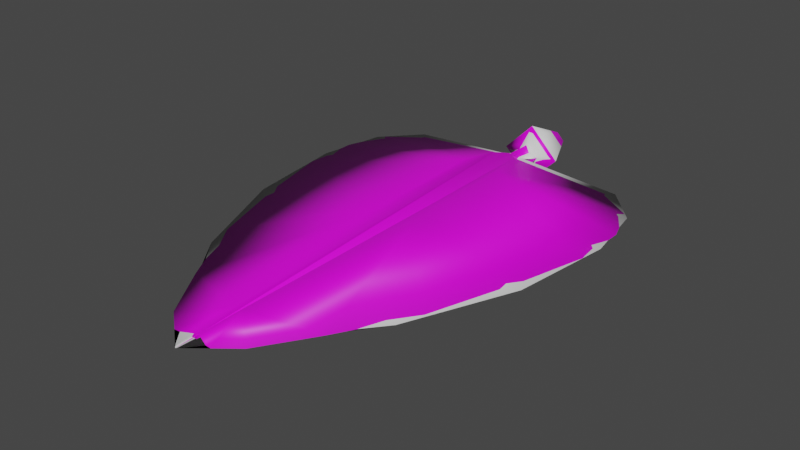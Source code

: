 # Source: FE_leaves_palm_01a_24.blend  (saved by Blender 3.0.42; exported with 4.5.12 LTS)
import bpy
from mathutils import Matrix  # noqa: F401  (used for matrix-valued properties, if any)

bpy.ops.wm.read_factory_settings(use_empty=True)
scene = bpy.context.scene
scene.name = 'Scene'

# ---- collections
col_collection = bpy.data.collections.new('Collection'); scene.collection.children.link(col_collection)

# ---- images (referenced by path relative to the original .blend; pixels are not part of the script)
import os
ASSET_DIR = os.environ.get("B2B_ASSET_DIR", "")  # directory of the original .blend (textures are referenced by path, not embedded)
HERE = os.path.dirname(os.path.abspath(__file__))  # packed textures are extracted next to this script under _unpacked/

def load_image(name, relpath, width, height, colorspace="sRGB"):
    """Load a texture the original file referenced (path relative to the .blend, or extracted next to this script)."""
    p = next((c for c in (os.path.join(HERE, relpath), os.path.join(ASSET_DIR, relpath)) if relpath and os.path.exists(c)), "")
    if p:
        img = bpy.data.images.load(p, check_existing=True)
        img.name = name
    else:  # same state as the original file: an image datablock whose file is absent (Cycles renders it pink)
        img = bpy.data.images.new(name, width, height)
        img.source = "FILE"
        img.filepath = "//" + (relpath or name)
    img.colorspace_settings.name = colorspace
    return img
img_fe_leaves_palm_03__tintmask_rw4_copy_png = load_image('FE_leaves_palm_03__tintMask.rw4 copy.png', 'FE_leaves_palm_03__tintMask.rw4 copy.png', 1024, 1024, 'sRGB')

# ---- materials (node trees are filled in below, after node groups)
mat_material_001 = bpy.data.materials.new('Material.001')
mat_material_001.use_transparent_shadow = False

# ---- material node trees
mat_material_001.use_nodes = True; mat_material_001.node_tree.nodes.clear()
_N = mat_material_001.node_tree.nodes; _L = mat_material_001.node_tree.links
n0 = _N.new('ShaderNodeBsdfPrincipled'); n0.name = 'Principled BSDF'; n0.location = (10, 300)
n0.distribution = 'GGX'
n0.subsurface_method = 'RANDOM_WALK_SKIN'
n0.inputs[3].default_value = 1.45
n0.inputs[27].default_value = (0.0, 0.0, 0.0, 1.0)
n0.inputs[28].default_value = 1.0
n1 = _N.new('ShaderNodeOutputMaterial'); n1.name = 'Material Output'; n1.location = (300, 300)
n2 = _N.new('ShaderNodeTexImage'); n2.name = 'Image Texture'; n2.location = (-280, 275)
n2.image = img_fe_leaves_palm_03__tintmask_rw4_copy_png
_L.new(n0.outputs[0], n1.inputs[0])
_L.new(n2.outputs[0], n0.inputs[0])
n1.is_active_output = True

# ---- world
world_world = bpy.data.worlds.new('World'); scene.world = world_world
world_world.use_nodes = True; world_world.node_tree.nodes.clear()
_N = world_world.node_tree.nodes; _L = world_world.node_tree.links
n0 = _N.new('ShaderNodeOutputWorld'); n0.name = 'World Output'; n0.location = (300, 300)
n1 = _N.new('ShaderNodeBackground'); n1.name = 'Background'; n1.location = (10, 300)
n1.inputs[0].default_value = (0.05088, 0.05088, 0.05088, 1.0)
_L.new(n1.outputs[0], n0.inputs[0])
n0.is_active_output = True
world_world.color = (0.05088, 0.05088, 0.05088)
world_world.use_sun_shadow = False
world_world.sun_shadow_jitter_overblur = 0.0

# ---- meshes
me_plane = bpy.data.meshes.new('Plane')
me_plane.from_pydata([(0.0, -0.2315, 0.05825), (0.05574, -0.2315, 0.0), (0.0, 0.1698, 0.03594), (0.03594, 0.1698, 0.0), (0.5473, -0.2315, 0.0), (0.7362, -0.5338, 0.0), (0.7362, -0.7956, 0.0), (0.6814, -1.098, 0.0), (0.5263, -1.527, 0.0), (0.3427, -1.849, 0.0), (0.1897, -2.086, 0.0), (0.0, -2.239, 0.0), (0.6697, -0.3451, 0.0), (0.09487, -2.162, 0.0), (0.09152, -0.4735, 0.07854), (0.05252, -0.284, 0.0673), (0.05574, -0.284, 0.0673), (0.09615, -1.062, 0.05902), (0.01431, -1.936, 0.02056), (0.0, -2.129, 0.003725), (0.0, -2.155, 0.0), (0.0, -0.0932, 0.05825), (0.05574, -0.0932, 0.0), (0.141, -0.062, 0.0), (0.0, -0.062, 0.141), (-0.05574, -0.2315, 0.0), (-0.03594, 0.1698, 0.0), (-0.5473, -0.2315, 0.0), (-0.7362, -0.5338, 0.0), (-0.7362, -0.7956, 0.0), (-0.6814, -1.098, 0.0), (-0.5263, -1.527, 0.0), (-0.3427, -1.849, 0.0), (-0.1897, -2.086, 0.0), (-0.6697, -0.3451, 0.0), (-0.09487, -2.162, 0.0), (-0.09615, -0.4735, 0.07854), (-0.05252, -0.284, 0.0673), (-0.05574, -0.284, 0.0673), (-0.09615, -1.062, 0.05902), (-0.01431, -1.936, 0.02056), (-0.05574, -0.0932, 0.0), (-0.141, -0.062, 0.0), (0.0, -0.2315, -0.05825), (0.0, 0.1698, -0.03594), (0.0, -0.4735, 5.96e-09), (0.0, -0.284, 5.96e-09), (0.0, -1.062, 5.96e-09), (0.0, -1.936, 1.49e-09), (0.0, -2.129, -0.003725), (0.0, -0.0932, -0.05825), (0.0, -0.062, -0.141), (0.0, -0.7679, 5.96e-09), (0.0, -0.397, 5.601e-09), (0.0, -0.284, 1.192e-08)], [], [(24, 23, 3, 2), (15, 16, 1, 0), (16, 14, 4, 1), (14, 5, 12), (14, 17, 6, 5), (17, 7, 6), (17, 8, 7), (17, 18, 9, 8), (18, 10, 9), (19, 20, 11, 13), (20, 15, 0, 11), (14, 12, 4), (18, 19, 13, 10), (14, 16, 15, 20, 19, 18, 17), (0, 1, 22, 21), (21, 22, 23, 24), (24, 2, 26, 42), (37, 0, 25, 38), (38, 25, 27, 36), (36, 34, 28), (36, 28, 29, 39), (39, 29, 30), (39, 30, 31), (39, 31, 32, 40), (40, 32, 33), (19, 35, 11, 20), (20, 11, 0, 37), (36, 27, 34), (40, 33, 35, 19), (36, 39, 40, 19, 20, 37, 38), (0, 21, 41, 25), (21, 24, 42, 41), (51, 44, 3, 23), (46, 43, 1), (46, 1, 4, 45), (45, 12, 5), (45, 5, 6, 47, 52), (47, 6, 7), (47, 7, 8), (47, 8, 9, 48), (48, 9, 10), (49, 13, 11, 20), (53, 54, 43, 46), (45, 4, 12), (48, 10, 13, 49), (45, 52, 47, 48, 49, 20, 53, 46), (43, 50, 22, 1), (50, 51, 23, 22), (51, 42, 26, 44), (46, 25, 43), (46, 45, 27, 25), (45, 28, 34), (45, 52, 47, 29, 28), (47, 30, 29), (47, 31, 30), (47, 48, 32, 31), (48, 33, 32), (49, 20, 11, 35), (45, 34, 27), (48, 49, 35, 33), (43, 25, 41, 50), (50, 41, 42, 51), (20, 11, 54, 53)])
me_plane.polygons.foreach_set('use_smooth', [True] * 63)
_uv = me_plane.uv_layers.new(name='UVMap')
_uv.uv.foreach_set('vector', [0.3137, 0.8714, 0.3739, 0.8714, 0.3358, 0.9473, 0.3137, 0.9473, 0.3268, 0.8064, 0.3276, 0.8065, 0.3311, 0.8187, 0.3122, 0.8187, 0.3133, 0.7967, 0.3133, 0.7226, 0.523, 0.8164, 0.3122, 0.8187, 0.3133, 0.7226, 0.5967, 0.6975, 0.5707, 0.7716, 0.3133, 0.7226, 0.3124, 0.4907, 0.5969, 0.5949, 0.5967, 0.6975, 0.3124, 0.4907, 0.5758, 0.4762, 0.5969, 0.5949, 0.3124, 0.4907, 0.5158, 0.3076, 0.5758, 0.4762, 0.3124, 0.4907, 0.3133, 0.1463, 0.4445, 0.1811, 0.5158, 0.3076, 0.3133, 0.1463, 0.3851, 0.08763, 0.4445, 0.1811, 0.3108, 0.07027, 0.3109, 0.05985, 0.3112, 0.02721, 0.3481, 0.05746, 0.319, 0.04766, 0.3268, 0.8064, 0.3122, 0.8187, 0.3112, 0.02721, 0.3133, 0.7226, 0.5707, 0.7716, 0.523, 0.8164, 0.3133, 0.1463, 0.3108, 0.07027, 0.3481, 0.05746, 0.3851, 0.08763, 0.3317, 0.1604, 0.3227, 0.08851, 0.3216, 0.08877, 0.3216, 0.8007, 0.3238, 0.7908, 0.3308, 0.717, 0.3341, 0.3843, 0.3132, 0.8285, 0.3403, 0.8286, 0.3461, 0.8544, 0.3137, 0.8544, 0.3137, 0.8544, 0.3461, 0.8544, 0.3739, 0.8714, 0.3137, 0.8714, 0.3137, 0.8714, 0.3137, 0.9473, 0.2938, 0.9473, 0.2545, 0.8714, 0.3015, 0.8073, 0.3122, 0.8187, 0.2984, 0.8188, 0.3009, 0.8073, 0.3133, 0.7967, 0.3122, 0.8187, 0.1022, 0.821, 0.3133, 0.7226, 0.3133, 0.7226, 0.05419, 0.7758, 0.02797, 0.7013, 0.3133, 0.7226, 0.02797, 0.7013, 0.02776, 0.5979, 0.3124, 0.4907, 0.3124, 0.4907, 0.02776, 0.5979, 0.04899, 0.4784, 0.3124, 0.4907, 0.04899, 0.4784, 0.1094, 0.3087, 0.3124, 0.4907, 0.1094, 0.3087, 0.1812, 0.1813, 0.3133, 0.1463, 0.3133, 0.1463, 0.1812, 0.1813, 0.241, 0.08724, 0.3108, 0.07027, 0.2783, 0.05686, 0.3112, 0.02721, 0.3109, 0.05985, 0.3033, 0.0493, 0.3112, 0.02721, 0.3122, 0.8187, 0.3015, 0.8073, 0.3133, 0.7226, 0.1022, 0.821, 0.05419, 0.7758, 0.3133, 0.1463, 0.241, 0.08724, 0.2783, 0.05686, 0.3108, 0.07027, 0.2918, 0.744, 0.2897, 0.5562, 0.2913, 0.2773, 0.295, 0.1362, 0.299, 0.08858, 0.2992, 0.8185, 0.2984, 0.8188, 0.3132, 0.8285, 0.3137, 0.8544, 0.2823, 0.8544, 0.2895, 0.8287, 0.3137, 0.8544, 0.3137, 0.8714, 0.2545, 0.8714, 0.2823, 0.8544, 0.76, 0.06799, 0.76, 0.01306, 0.7408, 0.01306, 0.7145, 0.06849, 0.76, 0.1207, 0.76, 0.1047, 0.7313, 0.1047, 0.76, 0.1207, 0.7313, 0.1047, 0.5874, 0.1075, 0.76, 0.1795, 0.76, 0.1795, 0.5501, 0.1435, 0.5305, 0.2024, 0.76, 0.1795, 0.5305, 0.2024, 0.5278, 0.2837, 0.7582, 0.3622, 0.7582, 0.2709, 0.7582, 0.3622, 0.5278, 0.2837, 0.5465, 0.3772, 0.7582, 0.3622, 0.5465, 0.3772, 0.5971, 0.5095, 0.7582, 0.3622, 0.5971, 0.5095, 0.6515, 0.6082, 0.76, 0.6333, 0.76, 0.6333, 0.6515, 0.6082, 0.7003, 0.681, 0.76, 0.6932, 0.7302, 0.7041, 0.76, 0.7273, 0.76, 0.7015, 0.8639, 0.08783, 0.857, 0.07798, 0.8761, 9.847e-05, 0.8581, 0.07925, 0.76, 0.1795, 0.5874, 0.1075, 0.5501, 0.1435, 0.76, 0.6333, 0.7003, 0.681, 0.7302, 0.7041, 0.76, 0.6932, 0.8628, 0.08577, 0.8651, 0.08907, 0.8662, 0.09074, 0.8672, 0.09245, 0.87, 0.09642, 0.8703, 0.09702, 0.8639, 0.08783, 0.8581, 0.07925, 0.76, 0.1047, 0.76, 0.0869, 0.7309, 0.0869, 0.7313, 0.1047, 0.76, 0.0869, 0.76, 0.06799, 0.7145, 0.06849, 0.7309, 0.0869, 0.76, 0.06799, 0.8055, 0.06849, 0.7791, 0.01306, 0.76, 0.01306, 0.76, 0.1207, 0.7887, 0.1047, 0.76, 0.1047, 0.76, 0.1207, 0.76, 0.1795, 0.9326, 0.1075, 0.7887, 0.1047, 0.76, 0.1795, 0.9895, 0.2024, 0.9699, 0.1435, 0.76, 0.1795, 0.7582, 0.2709, 0.7582, 0.3622, 0.9887, 0.2837, 0.9895, 0.2024, 0.7582, 0.3622, 0.9699, 0.3772, 0.9887, 0.2837, 0.7582, 0.3622, 0.9193, 0.5095, 0.9699, 0.3772, 0.7582, 0.3622, 0.76, 0.6333, 0.8685, 0.6082, 0.9193, 0.5095, 0.76, 0.6333, 0.8197, 0.681, 0.8685, 0.6082, 0.76, 0.6932, 0.76, 0.7015, 0.76, 0.7273, 0.7898, 0.7041, 0.76, 0.1795, 0.9699, 0.1435, 0.9326, 0.1075, 0.76, 0.6333, 0.76, 0.6932, 0.7898, 0.7041, 0.8197, 0.681, 0.76, 0.1047, 0.7887, 0.1047, 0.7891, 0.0869, 0.76, 0.0869, 0.76, 0.0869, 0.7891, 0.0869, 0.8055, 0.06849, 0.76, 0.06799, 0.8703, 0.09702, 0.8761, 0.1061, 0.857, 0.07798, 0.8639, 0.08783])
me_plane.materials.append(mat_material_001)
me_plane.use_remesh_fix_poles = True
me_plane.use_remesh_preserve_attributes = False
me_plane.update()
me_plane_001 = bpy.data.meshes.new('Plane.001')
me_plane_001.from_pydata([(0.0, -1.039, 0.0), (0.1553, -0.8841, 0.0), (0.0, 1.0, 0.03923), (0.539, 1.0, 0.0), (0.0, 0.8131, 0.0), (0.0, 0.5029, 0.0), (0.0, 0.03261, 0.0), (0.0, -0.4413, 0.0), (0.4861, -0.4421, 0.0), (0.6904, 0.04516, 0.0), (0.7508, 0.5176, 0.0), (0.6958, 0.8268, 0.0), (0.02153, -1.017, 0.0), (0.0549, 1.0, 0.03235), (0.05687, -0.4414, 0.0159), (0.07334, 0.03435, 0.03409), (0.08547, 0.5049, 0.05276), (0.08002, 0.815, 0.05276), (0.01077, -1.028, 0.0), (0.03671, 0.814, 0.01188), (0.04052, 0.5039, 0.01188), (0.03634, 0.03348, 0.01188), (0.02218, -0.4414, 0.001029), (0.02585, 1.0, 0.03365), (0.0, 1.106, 0.06015), (0.0549, 1.106, 0.0), (0.0361, 1.106, 0.02626), (0.1413, 1.139, 0.0), (0.0, 1.139, 0.1413), (0.03555, 1.37, 0.0), (0.0, 1.37, 0.03555)], [], [(17, 11, 3, 13), (12, 1, 8, 14), (14, 8, 9, 15), (15, 9, 10, 16), (16, 10, 11, 17), (20, 16, 17, 19), (21, 15, 16, 20), (22, 14, 15, 21), (18, 12, 14, 22), (19, 17, 13, 23), (0, 18, 22, 7), (7, 22, 21, 6), (4, 19, 23, 2), (6, 21, 20, 5), (5, 20, 19, 4), (23, 13, 25, 26), (2, 23, 26, 24), (28, 27, 29, 30), (24, 26, 25, 27, 28)])
me_plane_001.polygons.foreach_set('use_smooth', [True] * 19)
_uv = me_plane_001.uv_layers.new(name='UVMap')
_uv.uv.foreach_set('vector', [0.1386, 0.8, 1.0, 0.8, 1.0, 1.0, 0.1386, 1.0, 0.1386, 0.0, 1.0, 0.0, 1.0, 0.2, 0.1386, 0.2, 0.1386, 0.2, 1.0, 0.2, 1.0, 0.4, 0.1386, 0.4, 0.1386, 0.4, 1.0, 0.4, 1.0, 0.6, 0.1386, 0.6, 0.1386, 0.6, 1.0, 0.6, 1.0, 0.8, 0.1386, 0.8, 0.06931, 0.6, 0.1386, 0.6, 0.1386, 0.8, 0.06931, 0.8, 0.06931, 0.4, 0.1386, 0.4, 0.1386, 0.6, 0.06931, 0.6, 0.06931, 0.2, 0.1386, 0.2, 0.1386, 0.4, 0.06931, 0.4, 0.06931, 0.0, 0.1386, 0.0, 0.1386, 0.2, 0.06931, 0.2, 0.06931, 0.8, 0.1386, 0.8, 0.1386, 1.0, 0.06931, 1.0, 0.0, 0.0, 0.06931, 0.0, 0.06931, 0.2, 0.0, 0.2, 0.0, 0.2, 0.06931, 0.2, 0.06931, 0.4, 0.0, 0.4, 0.0, 0.8, 0.06931, 0.8, 0.06931, 1.0, 0.0, 1.0, 0.0, 0.4, 0.06931, 0.4, 0.06931, 0.6, 0.0, 0.6, 0.0, 0.6, 0.06931, 0.6, 0.06931, 0.8, 0.0, 0.8, 0.06931, 1.0, 0.1386, 1.0, 0.1386, 1.0, 0.06931, 1.0, 0.0, 1.0, 0.06931, 1.0, 0.06931, 1.0, 0.0, 1.0, 0.0, 1.0, 0.1386, 1.0, 0.1386, 1.0, 0.0, 1.0, 0.0, 1.0, 0.06931, 1.0, 0.1386, 1.0, 0.1386, 1.0, 0.0, 1.0])
me_plane_001.use_remesh_fix_poles = True
me_plane_001.use_remesh_preserve_attributes = False
me_plane_001.update()

# ---- objects
ob_plane = bpy.data.objects.new('Plane', me_plane)
ob_plane_001 = bpy.data.objects.new('Plane.001', me_plane_001)

# ---- transforms, parenting, visibility, modifiers, constraints
ob_plane.location = (0.0, 0.0, 0.0)
ob_plane_001.location = (0.0, -1.2, 0.0)
_m = ob_plane_001.modifiers.new('Mirror', 'MIRROR')
_m.use_axis = (True, False, True)

# ---- collection membership
col_collection.objects.link(ob_plane)
col_collection.objects.link(ob_plane_001)

# ---- scene / render settings (as saved in the file)
scene.frame_start = 1; scene.frame_end = 250; scene.frame_set(1)
scene.render.engine = 'BLENDER_EEVEE_NEXT'
scene.cycles.sampling_pattern = 'TABULATED_SOBOL'
scene.cycles.use_light_tree = False
scene.view_settings.view_transform = 'Filmic'
bpy.context.view_layer.update()

# ---- added for rendering (the .blend has no active camera and no usable light): camera, sun
cam_auto = bpy.data.cameras.new('AutoCamera')
cam_auto.lens = 50.0
cam_auto.sensor_width = 36.0
cam_auto.clip_end = 1000.0
ob_auto_camera = bpy.data.objects.new('AutoCamera', cam_auto)
scene.collection.objects.link(ob_auto_camera)
ob_auto_camera.location = (2.63889, -4.20101, 2.11111)
ob_auto_camera.rotation_euler = (1.09748, -7.21219e-08, 0.694738)
scene.camera = ob_auto_camera
light_auto_sun = bpy.data.lights.new('AutoSun', 'SUN')
light_auto_sun.energy = 3.0
light_auto_sun.angle = 0.0523599
ob_auto_sun = bpy.data.objects.new('AutoSun', light_auto_sun)
scene.collection.objects.link(ob_auto_sun)
ob_auto_sun.rotation_euler = (0.872665, 0.174533, 0.523599)
bpy.context.view_layer.update()
